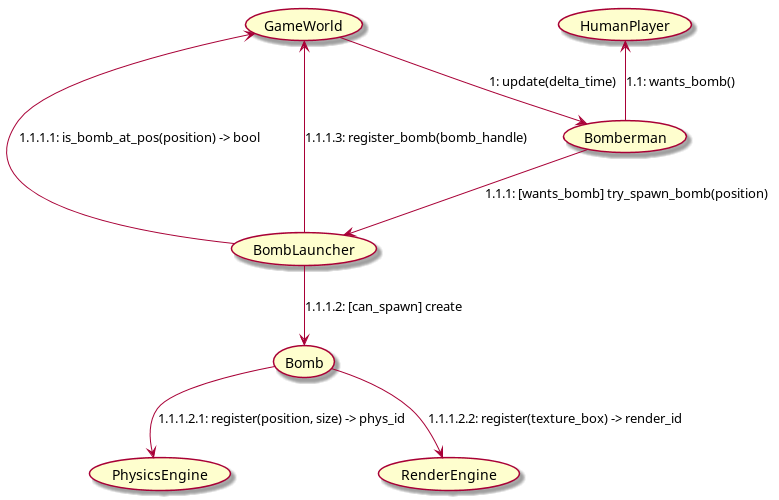

The diagram above was rendered by PlantUML. Its source (embedded in the PNG):
@startuml

(GameWorld) --> (Bomberman) : "1: update(delta_time)"
(HumanPlayer) <-- (Bomberman) : "1.1: wants_bomb()"
(Bomberman) --> (BombLauncher) : "1.1.1: [wants_bomb] try_spawn_bomb(position)"
(BombLauncher) --> (GameWorld) : "1.1.1.1: is_bomb_at_pos(position) -> bool"
(BombLauncher) --> (Bomb) : "1.1.1.2: [can_spawn] create"

(Bomb) --> (PhysicsEngine) :   "1.1.1.2.1: register(position, size) -> phys_id"
(Bomb) --> (RenderEngine) : "1.1.1.2.2: register(texture_box) -> render_id"

(BombLauncher) --> (GameWorld) : "1.1.1.3: register_bomb(bomb_handle)"

@enduml